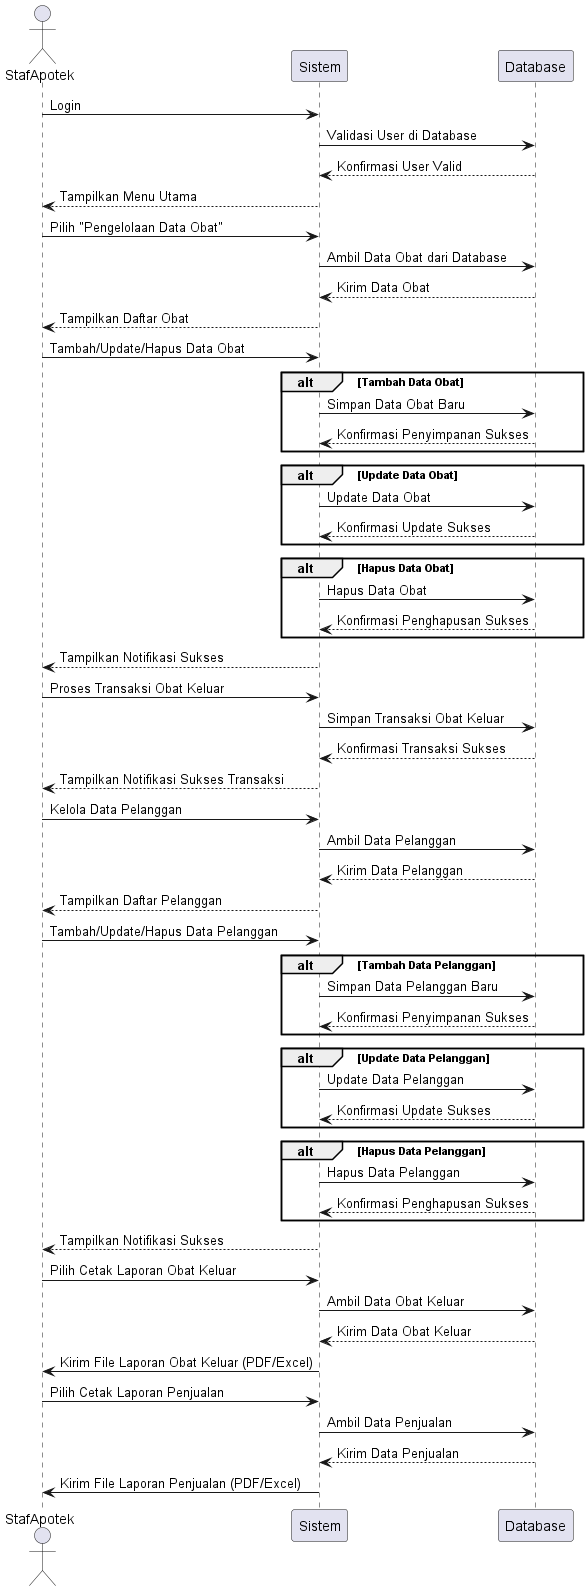

The diagram above was rendered by PlantUML. Its source (embedded in the PNG):
@startuml
actor StafApotek
participant "Sistem" as Sistem
participant "Database" as Database

' Proses login
StafApotek -> Sistem: Login
Sistem -> Database: Validasi User di Database
Database --> Sistem: Konfirmasi User Valid
Sistem --> StafApotek: Tampilkan Menu Utama

' Pilih Pengelolaan Data Obat
StafApotek -> Sistem: Pilih "Pengelolaan Data Obat"
Sistem -> Database: Ambil Data Obat dari Database
Database --> Sistem: Kirim Data Obat
Sistem --> StafApotek: Tampilkan Daftar Obat

' Proses Tambah/Update/Hapus Data Obat
StafApotek -> Sistem: Tambah/Update/Hapus Data Obat

alt Tambah Data Obat
  Sistem -> Database: Simpan Data Obat Baru
  Database --> Sistem: Konfirmasi Penyimpanan Sukses
end

alt Update Data Obat
  Sistem -> Database: Update Data Obat
  Database --> Sistem: Konfirmasi Update Sukses
end

alt Hapus Data Obat
  Sistem -> Database: Hapus Data Obat
  Database --> Sistem: Konfirmasi Penghapusan Sukses
end

Sistem --> StafApotek: Tampilkan Notifikasi Sukses

' Proses Transaksi Obat Keluar
StafApotek -> Sistem: Proses Transaksi Obat Keluar
Sistem -> Database: Simpan Transaksi Obat Keluar
Database --> Sistem: Konfirmasi Transaksi Sukses
Sistem --> StafApotek: Tampilkan Notifikasi Sukses Transaksi

' Kelola Data Pelanggan
StafApotek -> Sistem: Kelola Data Pelanggan
Sistem -> Database: Ambil Data Pelanggan
Database --> Sistem: Kirim Data Pelanggan
Sistem --> StafApotek: Tampilkan Daftar Pelanggan

' Proses Tambah/Update/Hapus Data Pelanggan
StafApotek -> Sistem: Tambah/Update/Hapus Data Pelanggan

alt Tambah Data Pelanggan
  Sistem -> Database: Simpan Data Pelanggan Baru
  Database --> Sistem: Konfirmasi Penyimpanan Sukses
end

alt Update Data Pelanggan
  Sistem -> Database: Update Data Pelanggan
  Database --> Sistem: Konfirmasi Update Sukses
end

alt Hapus Data Pelanggan
  Sistem -> Database: Hapus Data Pelanggan
  Database --> Sistem: Konfirmasi Penghapusan Sukses
end

Sistem --> StafApotek: Tampilkan Notifikasi Sukses

' Proses Cetak Laporan Pengelolaan Obat Keluar
StafApotek -> Sistem: Pilih Cetak Laporan Obat Keluar
Sistem -> Database: Ambil Data Obat Keluar
Database --> Sistem: Kirim Data Obat Keluar
Sistem -> StafApotek: Kirim File Laporan Obat Keluar (PDF/Excel)

' Proses Cetak Laporan Penjualan
StafApotek -> Sistem: Pilih Cetak Laporan Penjualan
Sistem -> Database: Ambil Data Penjualan
Database --> Sistem: Kirim Data Penjualan
Sistem -> StafApotek: Kirim File Laporan Penjualan (PDF/Excel)

@enduml